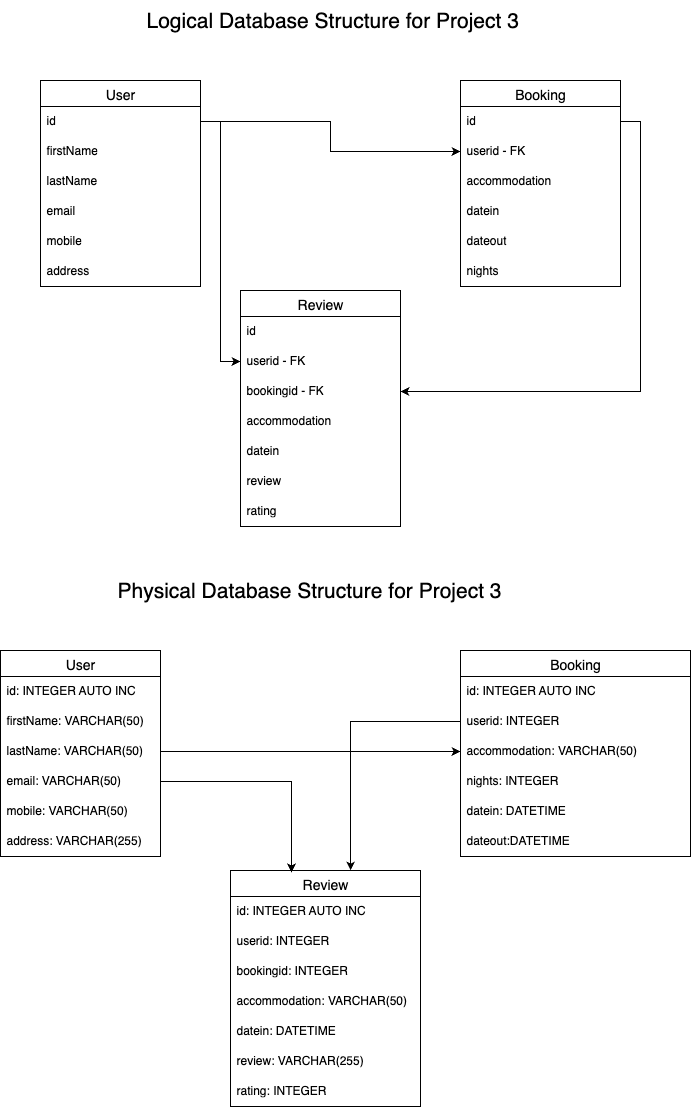

The diagram above was exported from draw.io. Its source (the exported page's mxGraphModel, read from the mxfile embedded in the PNG):
<mxGraphModel dx="758" dy="704" grid="1" gridSize="10" guides="1" tooltips="1" connect="1" arrows="1" fold="1" page="1" pageScale="1" pageWidth="827" pageHeight="1169" math="0" shadow="0">
  <root>
    <mxCell id="0" />
    <mxCell id="1" parent="0" />
    <mxCell id="RA3eD9PsbwVmErrB5XZM-1" value="User" style="swimlane;fontStyle=0;childLayout=stackLayout;horizontal=1;startSize=26;horizontalStack=0;resizeParent=1;resizeParentMax=0;resizeLast=0;collapsible=1;marginBottom=0;align=center;fontSize=14;" parent="1" vertex="1">
      <mxGeometry x="110" y="110" width="160" height="206" as="geometry" />
    </mxCell>
    <mxCell id="RA3eD9PsbwVmErrB5XZM-2" value="id" style="text;strokeColor=none;fillColor=none;spacingLeft=4;spacingRight=4;overflow=hidden;rotatable=0;points=[[0,0.5],[1,0.5]];portConstraint=eastwest;fontSize=12;whiteSpace=wrap;html=1;" parent="RA3eD9PsbwVmErrB5XZM-1" vertex="1">
      <mxGeometry y="26" width="160" height="30" as="geometry" />
    </mxCell>
    <mxCell id="RA3eD9PsbwVmErrB5XZM-3" value="firstName" style="text;strokeColor=none;fillColor=none;spacingLeft=4;spacingRight=4;overflow=hidden;rotatable=0;points=[[0,0.5],[1,0.5]];portConstraint=eastwest;fontSize=12;whiteSpace=wrap;html=1;" parent="RA3eD9PsbwVmErrB5XZM-1" vertex="1">
      <mxGeometry y="56" width="160" height="30" as="geometry" />
    </mxCell>
    <mxCell id="RA3eD9PsbwVmErrB5XZM-4" value="lastName" style="text;strokeColor=none;fillColor=none;spacingLeft=4;spacingRight=4;overflow=hidden;rotatable=0;points=[[0,0.5],[1,0.5]];portConstraint=eastwest;fontSize=12;whiteSpace=wrap;html=1;" parent="RA3eD9PsbwVmErrB5XZM-1" vertex="1">
      <mxGeometry y="86" width="160" height="30" as="geometry" />
    </mxCell>
    <mxCell id="RA3eD9PsbwVmErrB5XZM-7" value="email" style="text;strokeColor=none;fillColor=none;spacingLeft=4;spacingRight=4;overflow=hidden;rotatable=0;points=[[0,0.5],[1,0.5]];portConstraint=eastwest;fontSize=12;whiteSpace=wrap;html=1;" parent="RA3eD9PsbwVmErrB5XZM-1" vertex="1">
      <mxGeometry y="116" width="160" height="30" as="geometry" />
    </mxCell>
    <mxCell id="RA3eD9PsbwVmErrB5XZM-9" value="mobile" style="text;strokeColor=none;fillColor=none;spacingLeft=4;spacingRight=4;overflow=hidden;rotatable=0;points=[[0,0.5],[1,0.5]];portConstraint=eastwest;fontSize=12;whiteSpace=wrap;html=1;" parent="RA3eD9PsbwVmErrB5XZM-1" vertex="1">
      <mxGeometry y="146" width="160" height="30" as="geometry" />
    </mxCell>
    <mxCell id="RA3eD9PsbwVmErrB5XZM-8" value="address" style="text;strokeColor=none;fillColor=none;spacingLeft=4;spacingRight=4;overflow=hidden;rotatable=0;points=[[0,0.5],[1,0.5]];portConstraint=eastwest;fontSize=12;whiteSpace=wrap;html=1;" parent="RA3eD9PsbwVmErrB5XZM-1" vertex="1">
      <mxGeometry y="176" width="160" height="30" as="geometry" />
    </mxCell>
    <mxCell id="RA3eD9PsbwVmErrB5XZM-5" value="&lt;div style=&quot;text-align: justify;&quot;&gt;&lt;span style=&quot;font-size: 21px; background-color: transparent; color: light-dark(rgb(0, 0, 0), rgb(255, 255, 255));&quot;&gt;Logical Database Structure for Project 3&lt;/span&gt;&lt;/div&gt;" style="text;html=1;align=left;verticalAlign=middle;resizable=0;points=[];autosize=1;strokeColor=none;fillColor=none;" parent="1" vertex="1">
      <mxGeometry x="214" y="30" width="400" height="40" as="geometry" />
    </mxCell>
    <mxCell id="RA3eD9PsbwVmErrB5XZM-10" value="Booking" style="swimlane;fontStyle=0;childLayout=stackLayout;horizontal=1;startSize=26;horizontalStack=0;resizeParent=1;resizeParentMax=0;resizeLast=0;collapsible=1;marginBottom=0;align=center;fontSize=14;" parent="1" vertex="1">
      <mxGeometry x="530" y="110" width="160" height="206" as="geometry" />
    </mxCell>
    <mxCell id="RA3eD9PsbwVmErrB5XZM-11" value="id" style="text;strokeColor=none;fillColor=none;spacingLeft=4;spacingRight=4;overflow=hidden;rotatable=0;points=[[0,0.5],[1,0.5]];portConstraint=eastwest;fontSize=12;whiteSpace=wrap;html=1;" parent="RA3eD9PsbwVmErrB5XZM-10" vertex="1">
      <mxGeometry y="26" width="160" height="30" as="geometry" />
    </mxCell>
    <mxCell id="RA3eD9PsbwVmErrB5XZM-12" value="userid - FK" style="text;strokeColor=none;fillColor=none;spacingLeft=4;spacingRight=4;overflow=hidden;rotatable=0;points=[[0,0.5],[1,0.5]];portConstraint=eastwest;fontSize=12;whiteSpace=wrap;html=1;" parent="RA3eD9PsbwVmErrB5XZM-10" vertex="1">
      <mxGeometry y="56" width="160" height="30" as="geometry" />
    </mxCell>
    <mxCell id="RA3eD9PsbwVmErrB5XZM-13" value="accommodation" style="text;strokeColor=none;fillColor=none;spacingLeft=4;spacingRight=4;overflow=hidden;rotatable=0;points=[[0,0.5],[1,0.5]];portConstraint=eastwest;fontSize=12;whiteSpace=wrap;html=1;" parent="RA3eD9PsbwVmErrB5XZM-10" vertex="1">
      <mxGeometry y="86" width="160" height="30" as="geometry" />
    </mxCell>
    <mxCell id="RA3eD9PsbwVmErrB5XZM-14" value="datein" style="text;strokeColor=none;fillColor=none;spacingLeft=4;spacingRight=4;overflow=hidden;rotatable=0;points=[[0,0.5],[1,0.5]];portConstraint=eastwest;fontSize=12;whiteSpace=wrap;html=1;" parent="RA3eD9PsbwVmErrB5XZM-10" vertex="1">
      <mxGeometry y="116" width="160" height="30" as="geometry" />
    </mxCell>
    <mxCell id="RA3eD9PsbwVmErrB5XZM-15" value="dateout" style="text;strokeColor=none;fillColor=none;spacingLeft=4;spacingRight=4;overflow=hidden;rotatable=0;points=[[0,0.5],[1,0.5]];portConstraint=eastwest;fontSize=12;whiteSpace=wrap;html=1;" parent="RA3eD9PsbwVmErrB5XZM-10" vertex="1">
      <mxGeometry y="146" width="160" height="30" as="geometry" />
    </mxCell>
    <mxCell id="RA3eD9PsbwVmErrB5XZM-16" value="nights" style="text;strokeColor=none;fillColor=none;spacingLeft=4;spacingRight=4;overflow=hidden;rotatable=0;points=[[0,0.5],[1,0.5]];portConstraint=eastwest;fontSize=12;whiteSpace=wrap;html=1;" parent="RA3eD9PsbwVmErrB5XZM-10" vertex="1">
      <mxGeometry y="176" width="160" height="30" as="geometry" />
    </mxCell>
    <mxCell id="RA3eD9PsbwVmErrB5XZM-17" value="Review" style="swimlane;fontStyle=0;childLayout=stackLayout;horizontal=1;startSize=26;horizontalStack=0;resizeParent=1;resizeParentMax=0;resizeLast=0;collapsible=1;marginBottom=0;align=center;fontSize=14;" parent="1" vertex="1">
      <mxGeometry x="310" y="320" width="160" height="236" as="geometry" />
    </mxCell>
    <mxCell id="RA3eD9PsbwVmErrB5XZM-18" value="id" style="text;strokeColor=none;fillColor=none;spacingLeft=4;spacingRight=4;overflow=hidden;rotatable=0;points=[[0,0.5],[1,0.5]];portConstraint=eastwest;fontSize=12;whiteSpace=wrap;html=1;" parent="RA3eD9PsbwVmErrB5XZM-17" vertex="1">
      <mxGeometry y="26" width="160" height="30" as="geometry" />
    </mxCell>
    <mxCell id="RA3eD9PsbwVmErrB5XZM-19" value="userid - FK" style="text;strokeColor=none;fillColor=none;spacingLeft=4;spacingRight=4;overflow=hidden;rotatable=0;points=[[0,0.5],[1,0.5]];portConstraint=eastwest;fontSize=12;whiteSpace=wrap;html=1;" parent="RA3eD9PsbwVmErrB5XZM-17" vertex="1">
      <mxGeometry y="56" width="160" height="30" as="geometry" />
    </mxCell>
    <mxCell id="RA3eD9PsbwVmErrB5XZM-20" value="bookingid - FK" style="text;strokeColor=none;fillColor=none;spacingLeft=4;spacingRight=4;overflow=hidden;rotatable=0;points=[[0,0.5],[1,0.5]];portConstraint=eastwest;fontSize=12;whiteSpace=wrap;html=1;" parent="RA3eD9PsbwVmErrB5XZM-17" vertex="1">
      <mxGeometry y="86" width="160" height="30" as="geometry" />
    </mxCell>
    <mxCell id="RA3eD9PsbwVmErrB5XZM-21" value="accommodation" style="text;strokeColor=none;fillColor=none;spacingLeft=4;spacingRight=4;overflow=hidden;rotatable=0;points=[[0,0.5],[1,0.5]];portConstraint=eastwest;fontSize=12;whiteSpace=wrap;html=1;" parent="RA3eD9PsbwVmErrB5XZM-17" vertex="1">
      <mxGeometry y="116" width="160" height="30" as="geometry" />
    </mxCell>
    <mxCell id="RA3eD9PsbwVmErrB5XZM-22" value="datein" style="text;strokeColor=none;fillColor=none;spacingLeft=4;spacingRight=4;overflow=hidden;rotatable=0;points=[[0,0.5],[1,0.5]];portConstraint=eastwest;fontSize=12;whiteSpace=wrap;html=1;" parent="RA3eD9PsbwVmErrB5XZM-17" vertex="1">
      <mxGeometry y="146" width="160" height="30" as="geometry" />
    </mxCell>
    <mxCell id="RA3eD9PsbwVmErrB5XZM-23" value="review" style="text;strokeColor=none;fillColor=none;spacingLeft=4;spacingRight=4;overflow=hidden;rotatable=0;points=[[0,0.5],[1,0.5]];portConstraint=eastwest;fontSize=12;whiteSpace=wrap;html=1;" parent="RA3eD9PsbwVmErrB5XZM-17" vertex="1">
      <mxGeometry y="176" width="160" height="30" as="geometry" />
    </mxCell>
    <mxCell id="RA3eD9PsbwVmErrB5XZM-24" value="rating" style="text;strokeColor=none;fillColor=none;spacingLeft=4;spacingRight=4;overflow=hidden;rotatable=0;points=[[0,0.5],[1,0.5]];portConstraint=eastwest;fontSize=12;whiteSpace=wrap;html=1;" parent="RA3eD9PsbwVmErrB5XZM-17" vertex="1">
      <mxGeometry y="206" width="160" height="30" as="geometry" />
    </mxCell>
    <mxCell id="RA3eD9PsbwVmErrB5XZM-25" style="edgeStyle=orthogonalEdgeStyle;rounded=0;orthogonalLoop=1;jettySize=auto;html=1;exitX=1;exitY=0.5;exitDx=0;exitDy=0;" parent="1" source="RA3eD9PsbwVmErrB5XZM-2" target="RA3eD9PsbwVmErrB5XZM-12" edge="1">
      <mxGeometry relative="1" as="geometry" />
    </mxCell>
    <mxCell id="RA3eD9PsbwVmErrB5XZM-26" style="edgeStyle=orthogonalEdgeStyle;rounded=0;orthogonalLoop=1;jettySize=auto;html=1;exitX=1;exitY=0.5;exitDx=0;exitDy=0;entryX=0;entryY=0.5;entryDx=0;entryDy=0;" parent="1" source="RA3eD9PsbwVmErrB5XZM-2" target="RA3eD9PsbwVmErrB5XZM-19" edge="1">
      <mxGeometry relative="1" as="geometry" />
    </mxCell>
    <mxCell id="RA3eD9PsbwVmErrB5XZM-27" style="edgeStyle=orthogonalEdgeStyle;rounded=0;orthogonalLoop=1;jettySize=auto;html=1;exitX=1;exitY=0.5;exitDx=0;exitDy=0;" parent="1" source="RA3eD9PsbwVmErrB5XZM-11" target="RA3eD9PsbwVmErrB5XZM-20" edge="1">
      <mxGeometry relative="1" as="geometry" />
    </mxCell>
    <mxCell id="RA3eD9PsbwVmErrB5XZM-28" value="User" style="swimlane;fontStyle=0;childLayout=stackLayout;horizontal=1;startSize=26;horizontalStack=0;resizeParent=1;resizeParentMax=0;resizeLast=0;collapsible=1;marginBottom=0;align=center;fontSize=14;" parent="1" vertex="1">
      <mxGeometry x="70" y="680" width="160" height="206" as="geometry" />
    </mxCell>
    <mxCell id="RA3eD9PsbwVmErrB5XZM-29" value="id: INTEGER AUTO INC" style="text;strokeColor=none;fillColor=none;spacingLeft=4;spacingRight=4;overflow=hidden;rotatable=0;points=[[0,0.5],[1,0.5]];portConstraint=eastwest;fontSize=12;whiteSpace=wrap;html=1;" parent="RA3eD9PsbwVmErrB5XZM-28" vertex="1">
      <mxGeometry y="26" width="160" height="30" as="geometry" />
    </mxCell>
    <mxCell id="RA3eD9PsbwVmErrB5XZM-30" value="firstName: VARCHAR(50)" style="text;strokeColor=none;fillColor=none;spacingLeft=4;spacingRight=4;overflow=hidden;rotatable=0;points=[[0,0.5],[1,0.5]];portConstraint=eastwest;fontSize=12;whiteSpace=wrap;html=1;" parent="RA3eD9PsbwVmErrB5XZM-28" vertex="1">
      <mxGeometry y="56" width="160" height="30" as="geometry" />
    </mxCell>
    <mxCell id="RA3eD9PsbwVmErrB5XZM-31" value="lastName: VARCHAR(50)" style="text;strokeColor=none;fillColor=none;spacingLeft=4;spacingRight=4;overflow=hidden;rotatable=0;points=[[0,0.5],[1,0.5]];portConstraint=eastwest;fontSize=12;whiteSpace=wrap;html=1;" parent="RA3eD9PsbwVmErrB5XZM-28" vertex="1">
      <mxGeometry y="86" width="160" height="30" as="geometry" />
    </mxCell>
    <mxCell id="RA3eD9PsbwVmErrB5XZM-32" value="email: VARCHAR(50)" style="text;strokeColor=none;fillColor=none;spacingLeft=4;spacingRight=4;overflow=hidden;rotatable=0;points=[[0,0.5],[1,0.5]];portConstraint=eastwest;fontSize=12;whiteSpace=wrap;html=1;" parent="RA3eD9PsbwVmErrB5XZM-28" vertex="1">
      <mxGeometry y="116" width="160" height="30" as="geometry" />
    </mxCell>
    <mxCell id="RA3eD9PsbwVmErrB5XZM-33" value="mobile: VARCHAR(50)" style="text;strokeColor=none;fillColor=none;spacingLeft=4;spacingRight=4;overflow=hidden;rotatable=0;points=[[0,0.5],[1,0.5]];portConstraint=eastwest;fontSize=12;whiteSpace=wrap;html=1;" parent="RA3eD9PsbwVmErrB5XZM-28" vertex="1">
      <mxGeometry y="146" width="160" height="30" as="geometry" />
    </mxCell>
    <mxCell id="RA3eD9PsbwVmErrB5XZM-34" value="address: VARCHAR(255)" style="text;strokeColor=none;fillColor=none;spacingLeft=4;spacingRight=4;overflow=hidden;rotatable=0;points=[[0,0.5],[1,0.5]];portConstraint=eastwest;fontSize=12;whiteSpace=wrap;html=1;" parent="RA3eD9PsbwVmErrB5XZM-28" vertex="1">
      <mxGeometry y="176" width="160" height="30" as="geometry" />
    </mxCell>
    <mxCell id="RA3eD9PsbwVmErrB5XZM-35" value="&lt;div style=&quot;text-align: justify;&quot;&gt;&lt;span style=&quot;font-size: 21px; background-color: transparent; color: light-dark(rgb(0, 0, 0), rgb(255, 255, 255));&quot;&gt;Physical Database Structure for Project 3&lt;/span&gt;&lt;/div&gt;" style="text;html=1;align=left;verticalAlign=middle;resizable=0;points=[];autosize=1;strokeColor=none;fillColor=none;" parent="1" vertex="1">
      <mxGeometry x="185" y="600" width="410" height="40" as="geometry" />
    </mxCell>
    <mxCell id="RA3eD9PsbwVmErrB5XZM-36" value="Booking" style="swimlane;fontStyle=0;childLayout=stackLayout;horizontal=1;startSize=26;horizontalStack=0;resizeParent=1;resizeParentMax=0;resizeLast=0;collapsible=1;marginBottom=0;align=center;fontSize=14;" parent="1" vertex="1">
      <mxGeometry x="530" y="680" width="230" height="206" as="geometry" />
    </mxCell>
    <mxCell id="RA3eD9PsbwVmErrB5XZM-37" value="id: INTEGER AUTO INC" style="text;strokeColor=none;fillColor=none;spacingLeft=4;spacingRight=4;overflow=hidden;rotatable=0;points=[[0,0.5],[1,0.5]];portConstraint=eastwest;fontSize=12;whiteSpace=wrap;html=1;" parent="RA3eD9PsbwVmErrB5XZM-36" vertex="1">
      <mxGeometry y="26" width="230" height="30" as="geometry" />
    </mxCell>
    <mxCell id="RA3eD9PsbwVmErrB5XZM-38" value="userid: INTEGER" style="text;strokeColor=none;fillColor=none;spacingLeft=4;spacingRight=4;overflow=hidden;rotatable=0;points=[[0,0.5],[1,0.5]];portConstraint=eastwest;fontSize=12;whiteSpace=wrap;html=1;" parent="RA3eD9PsbwVmErrB5XZM-36" vertex="1">
      <mxGeometry y="56" width="230" height="30" as="geometry" />
    </mxCell>
    <mxCell id="RA3eD9PsbwVmErrB5XZM-39" value="accommodation: VARCHAR(50)" style="text;strokeColor=none;fillColor=none;spacingLeft=4;spacingRight=4;overflow=hidden;rotatable=0;points=[[0,0.5],[1,0.5]];portConstraint=eastwest;fontSize=12;whiteSpace=wrap;html=1;" parent="RA3eD9PsbwVmErrB5XZM-36" vertex="1">
      <mxGeometry y="86" width="230" height="30" as="geometry" />
    </mxCell>
    <mxCell id="RA3eD9PsbwVmErrB5XZM-42" value="nights: INTEGER" style="text;strokeColor=none;fillColor=none;spacingLeft=4;spacingRight=4;overflow=hidden;rotatable=0;points=[[0,0.5],[1,0.5]];portConstraint=eastwest;fontSize=12;whiteSpace=wrap;html=1;" parent="RA3eD9PsbwVmErrB5XZM-36" vertex="1">
      <mxGeometry y="116" width="230" height="30" as="geometry" />
    </mxCell>
    <mxCell id="RA3eD9PsbwVmErrB5XZM-40" value="datein: DATETIME" style="text;strokeColor=none;fillColor=none;spacingLeft=4;spacingRight=4;overflow=hidden;rotatable=0;points=[[0,0.5],[1,0.5]];portConstraint=eastwest;fontSize=12;whiteSpace=wrap;html=1;" parent="RA3eD9PsbwVmErrB5XZM-36" vertex="1">
      <mxGeometry y="146" width="230" height="30" as="geometry" />
    </mxCell>
    <mxCell id="RA3eD9PsbwVmErrB5XZM-41" value="dateout:DATETIME" style="text;strokeColor=none;fillColor=none;spacingLeft=4;spacingRight=4;overflow=hidden;rotatable=0;points=[[0,0.5],[1,0.5]];portConstraint=eastwest;fontSize=12;whiteSpace=wrap;html=1;" parent="RA3eD9PsbwVmErrB5XZM-36" vertex="1">
      <mxGeometry y="176" width="230" height="30" as="geometry" />
    </mxCell>
    <mxCell id="RA3eD9PsbwVmErrB5XZM-43" value="Review" style="swimlane;fontStyle=0;childLayout=stackLayout;horizontal=1;startSize=26;horizontalStack=0;resizeParent=1;resizeParentMax=0;resizeLast=0;collapsible=1;marginBottom=0;align=center;fontSize=14;" parent="1" vertex="1">
      <mxGeometry x="300" y="900" width="190" height="236" as="geometry" />
    </mxCell>
    <mxCell id="RA3eD9PsbwVmErrB5XZM-44" value="id: INTEGER AUTO INC" style="text;strokeColor=none;fillColor=none;spacingLeft=4;spacingRight=4;overflow=hidden;rotatable=0;points=[[0,0.5],[1,0.5]];portConstraint=eastwest;fontSize=12;whiteSpace=wrap;html=1;" parent="RA3eD9PsbwVmErrB5XZM-43" vertex="1">
      <mxGeometry y="26" width="190" height="30" as="geometry" />
    </mxCell>
    <mxCell id="RA3eD9PsbwVmErrB5XZM-45" value="userid: INTEGER" style="text;strokeColor=none;fillColor=none;spacingLeft=4;spacingRight=4;overflow=hidden;rotatable=0;points=[[0,0.5],[1,0.5]];portConstraint=eastwest;fontSize=12;whiteSpace=wrap;html=1;" parent="RA3eD9PsbwVmErrB5XZM-43" vertex="1">
      <mxGeometry y="56" width="190" height="30" as="geometry" />
    </mxCell>
    <mxCell id="RA3eD9PsbwVmErrB5XZM-46" value="bookingid: INTEGER" style="text;strokeColor=none;fillColor=none;spacingLeft=4;spacingRight=4;overflow=hidden;rotatable=0;points=[[0,0.5],[1,0.5]];portConstraint=eastwest;fontSize=12;whiteSpace=wrap;html=1;" parent="RA3eD9PsbwVmErrB5XZM-43" vertex="1">
      <mxGeometry y="86" width="190" height="30" as="geometry" />
    </mxCell>
    <mxCell id="RA3eD9PsbwVmErrB5XZM-47" value="accommodation: VARCHAR(50)" style="text;strokeColor=none;fillColor=none;spacingLeft=4;spacingRight=4;overflow=hidden;rotatable=0;points=[[0,0.5],[1,0.5]];portConstraint=eastwest;fontSize=12;whiteSpace=wrap;html=1;" parent="RA3eD9PsbwVmErrB5XZM-43" vertex="1">
      <mxGeometry y="116" width="190" height="30" as="geometry" />
    </mxCell>
    <mxCell id="RA3eD9PsbwVmErrB5XZM-48" value="datein: DATETIME" style="text;strokeColor=none;fillColor=none;spacingLeft=4;spacingRight=4;overflow=hidden;rotatable=0;points=[[0,0.5],[1,0.5]];portConstraint=eastwest;fontSize=12;whiteSpace=wrap;html=1;" parent="RA3eD9PsbwVmErrB5XZM-43" vertex="1">
      <mxGeometry y="146" width="190" height="30" as="geometry" />
    </mxCell>
    <mxCell id="RA3eD9PsbwVmErrB5XZM-49" value="review: VARCHAR(255)" style="text;strokeColor=none;fillColor=none;spacingLeft=4;spacingRight=4;overflow=hidden;rotatable=0;points=[[0,0.5],[1,0.5]];portConstraint=eastwest;fontSize=12;whiteSpace=wrap;html=1;" parent="RA3eD9PsbwVmErrB5XZM-43" vertex="1">
      <mxGeometry y="176" width="190" height="30" as="geometry" />
    </mxCell>
    <mxCell id="RA3eD9PsbwVmErrB5XZM-50" value="rating: INTEGER" style="text;strokeColor=none;fillColor=none;spacingLeft=4;spacingRight=4;overflow=hidden;rotatable=0;points=[[0,0.5],[1,0.5]];portConstraint=eastwest;fontSize=12;whiteSpace=wrap;html=1;" parent="RA3eD9PsbwVmErrB5XZM-43" vertex="1">
      <mxGeometry y="206" width="190" height="30" as="geometry" />
    </mxCell>
    <mxCell id="RA3eD9PsbwVmErrB5XZM-51" style="edgeStyle=orthogonalEdgeStyle;rounded=0;orthogonalLoop=1;jettySize=auto;html=1;exitX=1;exitY=0.5;exitDx=0;exitDy=0;" parent="1" source="RA3eD9PsbwVmErrB5XZM-31" target="RA3eD9PsbwVmErrB5XZM-39" edge="1">
      <mxGeometry relative="1" as="geometry" />
    </mxCell>
    <mxCell id="RA3eD9PsbwVmErrB5XZM-52" style="edgeStyle=orthogonalEdgeStyle;rounded=0;orthogonalLoop=1;jettySize=auto;html=1;exitX=1;exitY=0.5;exitDx=0;exitDy=0;entryX=0.321;entryY=0.008;entryDx=0;entryDy=0;entryPerimeter=0;" parent="1" source="RA3eD9PsbwVmErrB5XZM-32" target="RA3eD9PsbwVmErrB5XZM-43" edge="1">
      <mxGeometry relative="1" as="geometry" />
    </mxCell>
    <mxCell id="RA3eD9PsbwVmErrB5XZM-53" style="edgeStyle=orthogonalEdgeStyle;rounded=0;orthogonalLoop=1;jettySize=auto;html=1;exitX=0;exitY=0.5;exitDx=0;exitDy=0;entryX=0.632;entryY=0;entryDx=0;entryDy=0;entryPerimeter=0;" parent="1" source="RA3eD9PsbwVmErrB5XZM-38" target="RA3eD9PsbwVmErrB5XZM-43" edge="1">
      <mxGeometry relative="1" as="geometry" />
    </mxCell>
  </root>
</mxGraphModel>